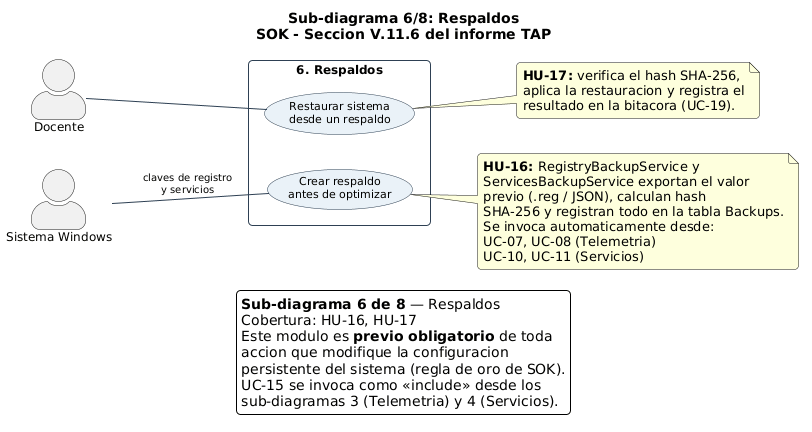

The diagram above was rendered by PlantUML. Its source (embedded in the PNG):
@startuml CasosDeUso_Respaldos
' ============================================================
'  SOK - Sub-diagrama 6/8: RESPALDOS
'  TAP Seccion V.11.6 - Edgar Adrian Flores Herrera
'  Historias: HU-16, HU-17
' ============================================================

left to right direction
skinparam actorStyle awesome
skinparam backgroundColor white
skinparam shadowing false
skinparam roundCorner 8
skinparam defaultFontName Arial
skinparam usecase {
  BackgroundColor #EAF2F8
  BorderColor #2E4053
  FontSize 11
  ArrowColor #2E4053
}
skinparam usecase<<externo>> {
  BackgroundColor #ECEFF1
  BorderColor #90A4AE
  FontColor #546E7A
}
skinparam rectangle {
  BorderColor #2E4053
  FontSize 12
  FontStyle bold
  BackgroundColor #FFFFFF
}
skinparam arrow {
  FontSize 10
  Color #2E4053
}
skinparam actor {
  FontSize 12
}

title Sub-diagrama 6/8: Respaldos\nSOK - Seccion V.11.6 del informe TAP

actor "Docente" as D
actor "Sistema Windows" as W

rectangle "6. Respaldos" {
  usecase "Crear respaldo\nantes de optimizar" as UC15
  usecase "Restaurar sistema\ndesde un respaldo" as UC16
}

D -- UC16

W -- UC15 : claves de registro\ny servicios

note right of UC15
  **HU-16:** RegistryBackupService y
  ServicesBackupService exportan el valor
  previo (.reg / JSON), calculan hash
  SHA-256 y registran todo en la tabla Backups.
  Se invoca automaticamente desde:
  UC-07, UC-08 (Telemetria)
  UC-10, UC-11 (Servicios)
endnote

note right of UC16
  **HU-17:** verifica el hash SHA-256,
  aplica la restauracion y registra el
  resultado en la bitacora (UC-19).
endnote

legend bottom
  **Sub-diagrama 6 de 8** — Respaldos
  Cobertura: HU-16, HU-17
  Este modulo es **previo obligatorio** de toda
  accion que modifique la configuracion
  persistente del sistema (regla de oro de SOK).
  UC-15 se invoca como <<include>> desde los
  sub-diagramas 3 (Telemetria) y 4 (Servicios).
endlegend

@enduml